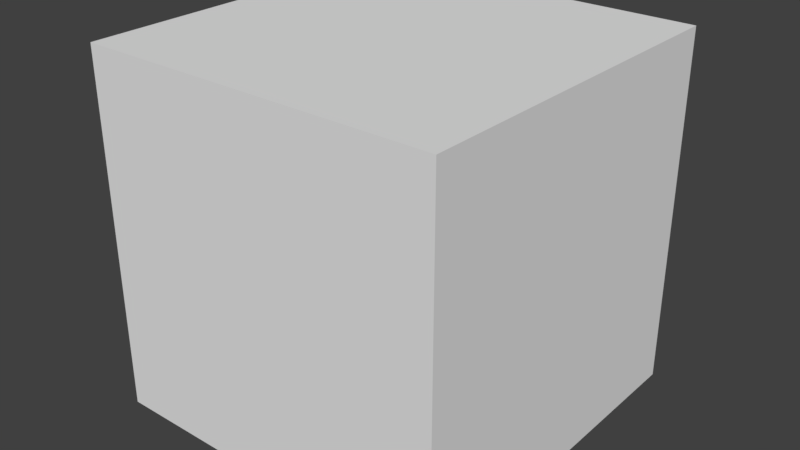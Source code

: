 # Source: anim_custom_prop_test11.blend  (saved by Blender 2.79.0; exported with 4.5.12 LTS)
import bpy
from mathutils import Matrix  # noqa: F401  (used for matrix-valued properties, if any)

bpy.ops.wm.read_factory_settings(use_empty=True)
scene = bpy.context.scene
scene.name = 'Scene'

# ---- collections
col_collection_1 = bpy.data.collections.new('Collection 1'); scene.collection.children.link(col_collection_1)

# ---- materials (node trees are filled in below, after node groups)
mat_material = bpy.data.materials.new('Material')
mat_material.alpha_threshold = 0.0
mat_material.use_transparent_shadow = False
mat_material.roughness = 0.5

# ---- material node trees

# ---- world
world_world = bpy.data.worlds.new('World'); scene.world = world_world
world_world.color = (0.05088, 0.05088, 0.05088)
world_world.use_sun_shadow = False
world_world.sun_shadow_jitter_overblur = 0.0
world_world.cycles.sampling_method = 'MANUAL'

# ---- meshes
me_cube = bpy.data.meshes.new('Cube')
me_cube.from_pydata([(-1.0, -1.0, -1.0), (-1.0, -1.0, 1.0), (-1.0, 1.0, -1.0), (-1.0, 1.0, 1.0), (1.0, -1.0, -1.0), (1.0, -1.0, 1.0), (1.0, 1.0, -1.0), (1.0, 1.0, 1.0)], [], [(0, 1, 3, 2), (2, 3, 7, 6), (6, 7, 5, 4), (4, 5, 1, 0), (2, 6, 4, 0), (7, 3, 1, 5)])
me_cube.materials.append(mat_material)
me_cube.use_remesh_preserve_volume = False
me_cube.use_remesh_preserve_attributes = False
me_cube.use_mirror_vertex_groups = False
me_cube.update()
arm_armature = bpy.data.armatures.new('Armature')  # bones are not reproduced

# ---- objects
ob_armature = bpy.data.objects.new('Armature', arm_armature)
ob_cube = bpy.data.objects.new('Cube', me_cube)

# ---- transforms, parenting, visibility, modifiers, constraints
ob_armature.location = (0.0, 0.0, 0.0)
ob_armature.lineart.crease_threshold = 0.0
ob_cube.parent = ob_armature
ob_cube.location = (0.0, 0.0, 0.0)
ob_cube.lineart.crease_threshold = 0.0
_vg = ob_cube.vertex_groups.new(name='Bone')
_vg.add([0, 1, 2, 3, 4, 5, 6, 7], 1.0, 'REPLACE')
_m = ob_cube.modifiers.new('Armature', 'ARMATURE')
_m.object = ob_armature

# ---- collection membership
col_collection_1.objects.link(ob_armature)
col_collection_1.objects.link(ob_cube)

# ---- scene / render settings (as saved in the file)
scene.frame_start = 1; scene.frame_end = 602; scene.frame_set(0)
scene.render.engine = 'BLENDER_EEVEE_NEXT'
scene.render.image_settings.file_format = 'FFMPEG'
scene.render.image_settings.color_mode = 'RGB'
scene.render.fps = 60
scene.render.dither_intensity = 0.0
scene.cycles.use_denoising = False
scene.cycles.samples = 128
scene.cycles.sampling_pattern = 'TABULATED_SOBOL'
scene.cycles.use_adaptive_sampling = False
scene.cycles.use_light_tree = False
scene.cycles.blur_glossy = 0.0
scene.cycles.sample_clamp_indirect = 0.0
scene.view_settings.view_transform = 'Standard'
bpy.context.view_layer.update()

# ---- added for rendering (the .blend has no active camera and no usable light): camera, sun
cam_auto = bpy.data.cameras.new('AutoCamera')
cam_auto.lens = 50.0
cam_auto.sensor_width = 36.0
cam_auto.clip_end = 1000.0
ob_auto_camera = bpy.data.objects.new('AutoCamera', cam_auto)
scene.collection.objects.link(ob_auto_camera)
ob_auto_camera.location = (3.20507, -3.84609, 2.56406)
ob_auto_camera.rotation_euler = (1.09748, -7.21219e-08, 0.694738)
scene.camera = ob_auto_camera
light_auto_sun = bpy.data.lights.new('AutoSun', 'SUN')
light_auto_sun.energy = 3.0
light_auto_sun.angle = 0.0523599
ob_auto_sun = bpy.data.objects.new('AutoSun', light_auto_sun)
scene.collection.objects.link(ob_auto_sun)
ob_auto_sun.rotation_euler = (0.872665, 0.174533, 0.523599)
bpy.context.view_layer.update()
